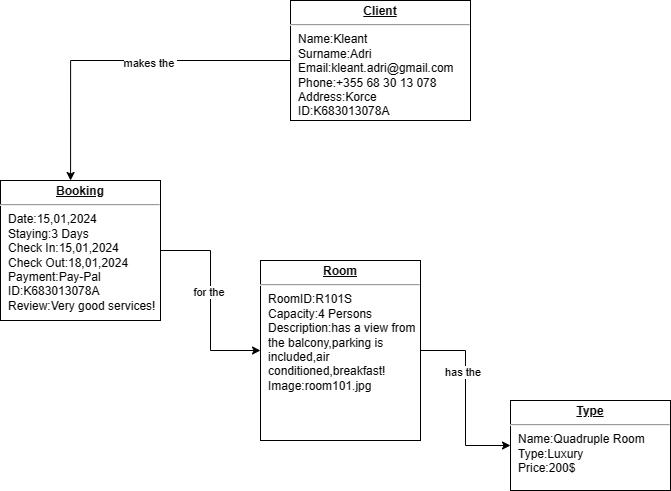

The diagram above was exported from draw.io. Its source (the exported page's mxGraphModel, read from the mxfile embedded in the PNG):
<mxGraphModel dx="1002" dy="577" grid="1" gridSize="10" guides="1" tooltips="1" connect="1" arrows="1" fold="1" page="1" pageScale="1" pageWidth="850" pageHeight="1100" math="0" shadow="0">
  <root>
    <mxCell id="0" />
    <mxCell id="1" parent="0" />
    <mxCell id="OYtzQfj80TmtmEDWyE_h-1" value="&lt;p style=&quot;margin:0px;margin-top:4px;text-align:center;text-decoration:underline;&quot;&gt;&lt;b&gt;Client&lt;/b&gt;&lt;/p&gt;&lt;hr&gt;&lt;p style=&quot;margin:0px;margin-left:8px;&quot;&gt;Name:Kleant&lt;/p&gt;&lt;p style=&quot;margin:0px;margin-left:8px;&quot;&gt;Surname:Adri&lt;/p&gt;&lt;p style=&quot;margin:0px;margin-left:8px;&quot;&gt;Email:kleant.adri@gmail.com&lt;/p&gt;&lt;p style=&quot;margin:0px;margin-left:8px;&quot;&gt;Phone:+355 68 30 13 078&lt;/p&gt;&lt;p style=&quot;margin:0px;margin-left:8px;&quot;&gt;Address:Korce&lt;/p&gt;&lt;p style=&quot;margin:0px;margin-left:8px;&quot;&gt;ID:K683013078A&lt;/p&gt;" style="verticalAlign=top;align=left;overflow=fill;fontSize=12;fontFamily=Helvetica;html=1;whiteSpace=wrap;" vertex="1" parent="1">
      <mxGeometry x="360" y="30" width="180" height="120" as="geometry" />
    </mxCell>
    <mxCell id="OYtzQfj80TmtmEDWyE_h-7" style="edgeStyle=orthogonalEdgeStyle;rounded=0;orthogonalLoop=1;jettySize=auto;html=1;exitX=1;exitY=0.5;exitDx=0;exitDy=0;entryX=0;entryY=0.5;entryDx=0;entryDy=0;" edge="1" parent="1" source="OYtzQfj80TmtmEDWyE_h-2" target="OYtzQfj80TmtmEDWyE_h-6">
      <mxGeometry relative="1" as="geometry" />
    </mxCell>
    <mxCell id="OYtzQfj80TmtmEDWyE_h-8" value="for the&amp;nbsp;" style="edgeLabel;html=1;align=center;verticalAlign=middle;resizable=0;points=[];" vertex="1" connectable="0" parent="OYtzQfj80TmtmEDWyE_h-7">
      <mxGeometry x="-0.0875" y="-1" relative="1" as="geometry">
        <mxPoint as="offset" />
      </mxGeometry>
    </mxCell>
    <mxCell id="OYtzQfj80TmtmEDWyE_h-2" value="&lt;p style=&quot;margin:0px;margin-top:4px;text-align:center;text-decoration:underline;&quot;&gt;&lt;b&gt;Booking&lt;/b&gt;&lt;/p&gt;&lt;hr&gt;&lt;p style=&quot;margin:0px;margin-left:8px;&quot;&gt;Date:15,01,2024&lt;/p&gt;&lt;p style=&quot;margin:0px;margin-left:8px;&quot;&gt;Staying:3 Days&lt;/p&gt;&lt;p style=&quot;margin:0px;margin-left:8px;&quot;&gt;Check In:15,01,2024&lt;/p&gt;&lt;p style=&quot;margin:0px;margin-left:8px;&quot;&gt;Check Out:18,01,2024&lt;/p&gt;&lt;p style=&quot;margin:0px;margin-left:8px;&quot;&gt;Payment:Pay-Pal&lt;/p&gt;&lt;p style=&quot;margin:0px;margin-left:8px;&quot;&gt;ID:K683013078A&lt;/p&gt;&lt;p style=&quot;margin:0px;margin-left:8px;&quot;&gt;Review:Very good services!&lt;/p&gt;&lt;p style=&quot;margin:0px;margin-left:8px;&quot;&gt;&lt;br&gt;&lt;/p&gt;" style="verticalAlign=top;align=left;overflow=fill;fontSize=12;fontFamily=Helvetica;html=1;whiteSpace=wrap;" vertex="1" parent="1">
      <mxGeometry x="70" y="210" width="160" height="140" as="geometry" />
    </mxCell>
    <mxCell id="OYtzQfj80TmtmEDWyE_h-3" style="edgeStyle=orthogonalEdgeStyle;rounded=0;orthogonalLoop=1;jettySize=auto;html=1;exitX=0;exitY=0.5;exitDx=0;exitDy=0;entryX=0.438;entryY=0;entryDx=0;entryDy=0;entryPerimeter=0;" edge="1" parent="1" source="OYtzQfj80TmtmEDWyE_h-1" target="OYtzQfj80TmtmEDWyE_h-2">
      <mxGeometry relative="1" as="geometry" />
    </mxCell>
    <mxCell id="OYtzQfj80TmtmEDWyE_h-10" value="makes the&amp;nbsp;" style="edgeLabel;html=1;align=center;verticalAlign=middle;resizable=0;points=[];" vertex="1" connectable="0" parent="OYtzQfj80TmtmEDWyE_h-3">
      <mxGeometry x="-0.1692" y="2" relative="1" as="geometry">
        <mxPoint as="offset" />
      </mxGeometry>
    </mxCell>
    <mxCell id="OYtzQfj80TmtmEDWyE_h-12" style="edgeStyle=orthogonalEdgeStyle;rounded=0;orthogonalLoop=1;jettySize=auto;html=1;exitX=1;exitY=0.5;exitDx=0;exitDy=0;entryX=0;entryY=0.5;entryDx=0;entryDy=0;" edge="1" parent="1" source="OYtzQfj80TmtmEDWyE_h-6" target="OYtzQfj80TmtmEDWyE_h-11">
      <mxGeometry relative="1" as="geometry" />
    </mxCell>
    <mxCell id="OYtzQfj80TmtmEDWyE_h-13" value="has the&amp;nbsp;" style="edgeLabel;html=1;align=center;verticalAlign=middle;resizable=0;points=[];" vertex="1" connectable="0" parent="OYtzQfj80TmtmEDWyE_h-12">
      <mxGeometry x="-0.2886" y="-2" relative="1" as="geometry">
        <mxPoint as="offset" />
      </mxGeometry>
    </mxCell>
    <mxCell id="OYtzQfj80TmtmEDWyE_h-6" value="&lt;p style=&quot;margin:0px;margin-top:4px;text-align:center;text-decoration:underline;&quot;&gt;&lt;b&gt;Room&lt;/b&gt;&lt;/p&gt;&lt;hr&gt;&lt;p style=&quot;margin:0px;margin-left:8px;&quot;&gt;RoomID:R101S&lt;/p&gt;&lt;p style=&quot;margin:0px;margin-left:8px;&quot;&gt;Capacity:4 Persons&lt;/p&gt;&lt;p style=&quot;margin:0px;margin-left:8px;&quot;&gt;Description:has a view from the balcony,parking is included,air conditioned,breakfast!&lt;/p&gt;&lt;p style=&quot;margin:0px;margin-left:8px;&quot;&gt;Image:room101.jpg&lt;/p&gt;" style="verticalAlign=top;align=left;overflow=fill;fontSize=12;fontFamily=Helvetica;html=1;whiteSpace=wrap;" vertex="1" parent="1">
      <mxGeometry x="330" y="290" width="160" height="180" as="geometry" />
    </mxCell>
    <mxCell id="OYtzQfj80TmtmEDWyE_h-11" value="&lt;p style=&quot;margin:0px;margin-top:4px;text-align:center;text-decoration:underline;&quot;&gt;&lt;b&gt;Type&lt;/b&gt;&lt;/p&gt;&lt;hr&gt;&lt;p style=&quot;margin:0px;margin-left:8px;&quot;&gt;Name:Quadruple Room&lt;/p&gt;&lt;p style=&quot;margin:0px;margin-left:8px;&quot;&gt;Type:Luxury&lt;/p&gt;&lt;p style=&quot;margin:0px;margin-left:8px;&quot;&gt;Price:200$&lt;/p&gt;" style="verticalAlign=top;align=left;overflow=fill;fontSize=12;fontFamily=Helvetica;html=1;whiteSpace=wrap;" vertex="1" parent="1">
      <mxGeometry x="580" y="430" width="160" height="90" as="geometry" />
    </mxCell>
  </root>
</mxGraphModel>